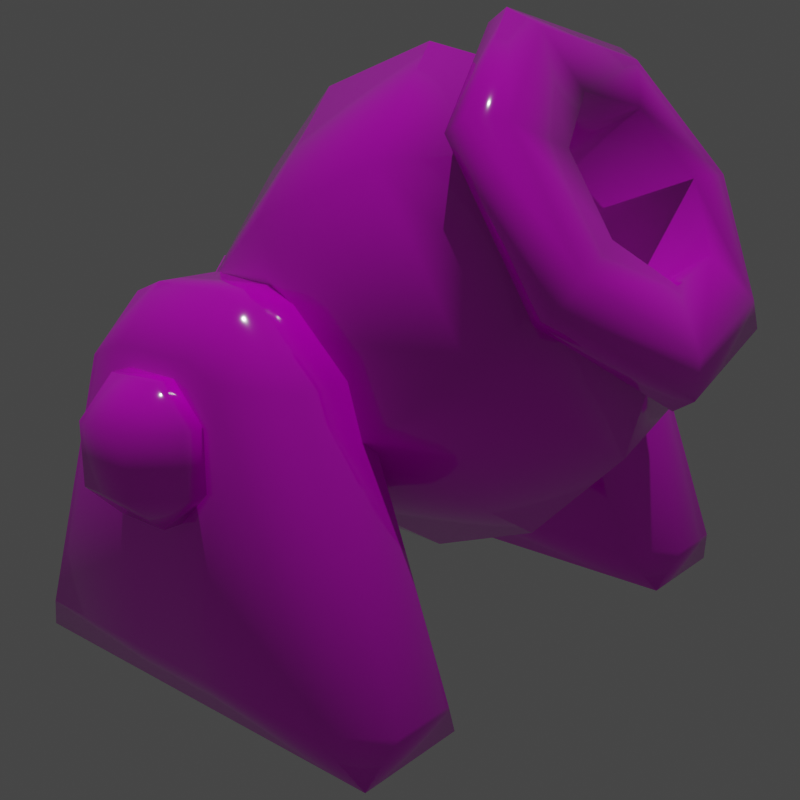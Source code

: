 # Source: Tower_1_001.blend  (saved by Blender 2.83.19; exported with 4.5.12 LTS)
import bpy
from mathutils import Matrix  # noqa: F401  (used for matrix-valued properties, if any)

bpy.ops.wm.read_factory_settings(use_empty=True)
scene = bpy.context.scene
scene.name = 'Scene'

# ---- collections
col_collection = bpy.data.collections.new('Collection'); scene.collection.children.link(col_collection)

# ---- images (referenced by path relative to the original .blend; pixels are not part of the script)
import os
ASSET_DIR = os.environ.get("B2B_ASSET_DIR", "")  # directory of the original .blend (textures are referenced by path, not embedded)
HERE = os.path.dirname(os.path.abspath(__file__))  # packed textures are extracted next to this script under _unpacked/

def load_image(name, relpath, width, height, colorspace="sRGB"):
    """Load a texture the original file referenced (path relative to the .blend, or extracted next to this script)."""
    p = next((c for c in (os.path.join(HERE, relpath), os.path.join(ASSET_DIR, relpath)) if relpath and os.path.exists(c)), "")
    if p:
        img = bpy.data.images.load(p, check_existing=True)
        img.name = name
    else:  # same state as the original file: an image datablock whose file is absent (Cycles renders it pink)
        img = bpy.data.images.new(name, width, height)
        img.source = "FILE"
        img.filepath = "//" + (relpath or name)
    img.colorspace_settings.name = colorspace
    return img
img_colortexture_png = load_image('colorTexture.png', 'colorTexture.png', 1024, 1024, 'sRGB')

# ---- materials (node trees are filled in below, after node groups)
mat_x = bpy.data.materials.new('材质')

# ---- material node trees
mat_x.use_nodes = True; mat_x.node_tree.nodes.clear()
_N = mat_x.node_tree.nodes; _L = mat_x.node_tree.links
n0 = _N.new('ShaderNodeBsdfPrincipled'); n0.name = 'Principled BSDF'; n0.location = (10, 300)
n0.distribution = 'GGX'
n0.subsurface_method = 'BURLEY'
n0.inputs[2].default_value = 0.08182
n0.inputs[3].default_value = 1.45
n0.inputs[13].default_value = 1.0
n0.inputs[27].default_value = (0.0, 0.0, 0.0, 1.0)
n0.inputs[28].default_value = 1.0
n1 = _N.new('ShaderNodeOutputMaterial'); n1.name = 'Material Output'; n1.location = (300, 300)
n2 = _N.new('ShaderNodeTexImage'); n2.name = '图像纹理'; n2.location = (-352, 102)
n2.image = img_colortexture_png
_L.new(n0.outputs[0], n1.inputs[0])
_L.new(n2.outputs[0], n0.inputs[0])
n1.is_active_output = True

# ---- world
world_world = bpy.data.worlds.new('World'); scene.world = world_world
world_world.use_nodes = True; world_world.node_tree.nodes.clear()
_N = world_world.node_tree.nodes; _L = world_world.node_tree.links
n0 = _N.new('ShaderNodeOutputWorld'); n0.name = 'World Output'; n0.location = (300, 300)
n1 = _N.new('ShaderNodeBackground'); n1.name = 'Background'; n1.location = (10, 300)
n1.inputs[0].default_value = (0.05088, 0.05088, 0.05088, 1.0)
_L.new(n1.outputs[0], n0.inputs[0])
n0.is_active_output = True
world_world.color = (0.05088, 0.05088, 0.05088)
world_world.use_sun_shadow = False
world_world.sun_shadow_jitter_overblur = 0.0

# ---- cameras
cam_x = bpy.data.cameras.new('相机')

# ---- lights
light_x = bpy.data.lights.new('日光', 'SUN')
light_x.transmission_factor = 0.0
light_x.energy = 1.0
light_x.shadow_soft_size = 0.125

# ---- meshes
me_x = bpy.data.meshes.new('柱体')
me_x.from_pydata([(-1.823, 0.7336, 1.088), (-1.181, 1.046, 1.496), (-1.521, 0.4626, 0.613), (-0.7415, 0.6512, 0.8044), (-1.447, -0.1463, 0.4957), (-0.6329, -0.2357, 0.6336), (-1.656, -0.6346, 0.8243), (-0.9372, -0.9469, 1.112), (-1.991, -0.6346, 1.351), (-1.425, -0.9469, 1.88), (-2.2, -0.1463, 1.68), (-1.73, -0.2357, 2.358), (-2.125, 0.4626, 1.563), (-1.621, 0.6512, 2.188), (-0.5659, 0.7952, 0.6836), (-1.111, 1.284, 1.541), (-0.4313, -0.3039, 0.4719), (-0.8084, -1.185, 1.065), (-1.413, -1.185, 2.016), (-1.791, -0.3039, 2.61), (-1.656, 0.7952, 2.398), (-0.3685, 0.7952, 0.8091), (-0.9135, 1.284, 1.666), (-0.2339, -0.3039, 0.5974), (-0.6111, -1.185, 1.191), (-1.216, -1.185, 2.142), (-1.593, -0.3039, 2.735), (-1.459, 0.7952, 2.523), (-0.3435, 0.7331, 0.9253), (-0.8431, 1.181, 1.711), (-0.2201, -0.2744, 0.7313), (-0.5659, -1.082, 1.275), (-1.12, -1.082, 2.147), (-1.466, -0.2744, 2.691), (-1.343, 0.7331, 2.497), (0.5671, 0.9947, 1.034), (-0.1238, 1.615, 2.12), (0.7377, -0.3984, 0.7654), (0.2596, -1.516, 1.517), (-0.5071, -1.516, 2.723), (-0.9852, -0.3984, 3.475), (-0.8146, 0.9947, 3.206), (2.092, 0.9623, 2.055), (1.424, 1.561, 3.105), (2.256, -0.3831, 1.796), (1.795, -1.462, 2.522), (1.054, -1.462, 3.687), (0.5925, -0.3831, 4.413), (0.7573, 0.9623, 4.154), (2.213, 0.7597, 2.46), (1.694, 1.226, 3.276), (2.341, -0.2871, 2.258), (1.982, -1.127, 2.823), (1.406, -1.127, 3.729), (1.047, -0.2871, 4.294), (1.175, 0.7597, 4.092), (-0.3027, -0.4461, 4.111), (-0.1139, 1.095, 3.814), (1.074, -1.682, 1.945), (0.2262, -1.682, 3.279), (1.415, 1.095, 1.41), (1.603, -0.4461, 1.114), (0.6503, 1.781, 2.612), (2.4, 0.8706, 2.399), (1.8, 1.409, 3.343), (2.548, -0.3396, 2.166), (2.133, -1.31, 2.819), (1.467, -1.31, 3.867), (1.051, -0.3396, 4.52), (1.199, 0.8706, 4.287), (2.542, 0.8706, 2.49), (1.942, 1.409, 3.434), (2.691, -0.3396, 2.257), (2.275, -1.31, 2.91), (1.609, -1.31, 3.958), (1.194, -0.3396, 4.611), (1.342, 0.8706, 4.378), (2.555, 0.7357, 2.716), (2.053, 1.186, 3.504), (2.679, -0.2757, 2.521), (2.332, -1.087, 3.067), (1.775, -1.087, 3.942), (1.428, -0.2757, 4.488), (1.552, 0.7357, 4.293), (2.352, 0.4577, 3.035), (2.053, 0.7255, 3.504), (2.425, -0.144, 2.919), (2.219, -0.6265, 3.244), (1.888, -0.6265, 3.765), (1.681, -0.144, 4.089), (1.755, 0.4577, 3.974), (0.1426, 0.4577, 1.631), (-0.1557, 0.7255, 2.1), (0.2163, -0.144, 1.515), (0.009861, -0.6265, 1.839), (-0.3213, -0.6265, 2.36), (-0.5278, -0.144, 2.685), (-0.4541, 0.4577, 2.569), (-1.714, -0.3154, 2.707), (-1.575, 0.8194, 2.488), (-0.6999, -1.225, 1.112), (-1.324, -1.225, 2.095), (-0.4495, 0.8194, 0.7186), (-0.3106, -0.3154, 0.5001), (-1.012, 1.324, 1.603), (0.5476, 1.592, 2.792), (0.6007, 1.252, 2.407), (0.9856, 1.592, 2.352), (1.754, 1.592, 0.3204), (1.382, 1.252, 0.3424), (1.655, 1.398, 0.00208), (-1.014, 1.592, 2.352), (-0.6289, 1.252, 2.407), (-0.5758, 1.592, 2.792), (-1.683, 1.398, 0.002079), (-1.41, 1.252, 0.3424), (-1.782, 1.592, 0.3204), (0.3034, 1.592, 2.887), (-0.3316, 1.592, 2.887), (-0.3544, 1.252, 2.513), (0.3262, 1.252, 2.513), (-0.3809, 1.398, 0.00208), (0.3527, 1.398, 0.00208), (0.3262, 1.252, 0.3424), (-0.3544, 1.252, 0.3424), (0.3034, 2.083, 2.887), (0.3262, 2.423, 2.513), (-0.3544, 2.423, 2.513), (-0.3316, 2.083, 2.887), (0.5476, 2.083, 2.792), (0.9856, 2.083, 2.352), (0.6007, 2.423, 2.407), (1.754, 2.083, 0.3204), (1.655, 2.278, 0.00208), (1.382, 2.423, 0.3424), (-0.3809, 2.278, 0.00208), (-0.3544, 2.423, 0.3424), (0.3262, 2.423, 0.3424), (0.3527, 2.278, 0.00208), (-1.683, 2.278, 0.002079), (-1.782, 2.083, 0.3204), (-1.41, 2.423, 0.3424), (-1.014, 2.083, 2.352), (-0.5758, 2.083, 2.792), (-0.6289, 2.423, 2.407), (0.5476, -2.05, 2.792), (0.6007, -2.391, 2.407), (0.9856, -2.05, 2.352), (1.754, -2.05, 0.3204), (1.382, -2.391, 0.3424), (1.655, -2.245, 0.00208), (-1.014, -2.05, 2.352), (-0.6289, -2.391, 2.407), (-0.5758, -2.05, 2.792), (-1.683, -2.245, 0.002079), (-1.41, -2.391, 0.3424), (-1.782, -2.05, 0.3204), (0.3034, -2.05, 2.887), (-0.3316, -2.05, 2.887), (-0.3544, -2.391, 2.513), (0.3262, -2.391, 2.513), (-0.3809, -2.245, 0.00208), (0.3527, -2.245, 0.00208), (0.3262, -2.391, 0.3424), (-0.3544, -2.391, 0.3424), (0.3034, -1.56, 2.887), (0.3262, -1.219, 2.513), (-0.3544, -1.219, 2.513), (-0.3316, -1.56, 2.887), (0.5476, -1.56, 2.792), (0.9856, -1.56, 2.352), (0.6007, -1.219, 2.407), (1.754, -1.56, 0.3204), (1.655, -1.365, 0.00208), (1.382, -1.219, 0.3424), (-0.3809, -1.365, 0.00208), (-0.3544, -1.219, 0.3424), (0.3262, -1.219, 0.3424), (0.3527, -1.365, 0.00208), (-1.683, -1.365, 0.002079), (-1.782, -1.56, 0.3204), (-1.41, -1.219, 0.3424), (-1.014, -1.56, 2.352), (-0.5758, -1.56, 2.792), (-0.6289, -1.219, 2.407), (-0.2296, -2.537, 1.419), (-0.2296, -2.802, 1.683), (-0.4942, -2.537, 1.683), (-0.2296, -2.802, 2.121), (-0.2296, -2.537, 2.385), (-0.4942, -2.537, 2.121), (0.2079, -2.537, 1.419), (0.4725, -2.537, 1.683), (0.2079, -2.802, 1.683), (0.2079, -2.537, 2.385), (0.2079, -2.802, 2.121), (0.4725, -2.537, 2.121), (-0.2296, -2.319, 1.419), (-0.4942, -2.319, 1.683), (-0.2296, -2.319, 2.385), (-0.4942, -2.319, 2.121), (0.2079, -2.319, 1.419), (0.4725, -2.319, 1.683), (0.2079, -2.319, 2.385), (0.4725, -2.319, 2.121), (-0.2296, 2.537, 1.419), (-0.2296, 2.802, 1.683), (-0.4942, 2.537, 1.683), (-0.2296, 2.802, 2.121), (-0.2296, 2.537, 2.385), (-0.4942, 2.537, 2.121), (0.2079, 2.537, 1.419), (0.4725, 2.537, 1.683), (0.2079, 2.802, 1.683), (0.2079, 2.537, 2.385), (0.2079, 2.802, 2.121), (0.4725, 2.537, 2.121), (-0.2296, 2.319, 1.419), (-0.4942, 2.319, 1.683), (-0.2296, 2.319, 2.385), (-0.4942, 2.319, 2.121), (0.2079, 2.319, 1.419), (0.4725, 2.319, 1.683), (0.2079, 2.319, 2.385), (0.4725, 2.319, 2.121)], [], [(0, 1, 3, 2), (2, 3, 5, 4), (4, 5, 7, 6), (6, 7, 9, 8), (8, 9, 11, 10), (9, 7, 17, 18), (10, 11, 13, 12), (12, 13, 1, 0), (0, 2, 4, 6, 8, 10, 12), (99, 98, 26, 27), (1, 13, 20, 15), (5, 3, 14, 16), (11, 9, 18, 19), (3, 1, 15, 14), (7, 5, 16, 17), (13, 11, 19, 20), (24, 23, 30, 31), (101, 100, 24, 25), (103, 102, 21, 23), (104, 99, 27, 22), (98, 101, 25, 26), (100, 103, 23, 24), (102, 104, 22, 21), (29, 34, 41, 36), (21, 22, 29, 28), (27, 26, 33, 34), (25, 24, 31, 32), (23, 21, 28, 30), (22, 27, 34, 29), (26, 25, 32, 33), (57, 56, 47, 48), (33, 32, 39, 40), (31, 30, 37, 38), (28, 29, 36, 35), (34, 33, 40, 41), (32, 31, 38, 39), (30, 28, 35, 37), (47, 46, 53, 54), (59, 58, 45, 46), (61, 60, 42, 44), (62, 57, 48, 43), (56, 59, 46, 47), (58, 61, 44, 45), (60, 62, 43, 42), (51, 49, 63, 65), (45, 44, 51, 52), (42, 43, 50, 49), (48, 47, 54, 55), (46, 45, 52, 53), (44, 42, 49, 51), (43, 48, 55, 50), (35, 36, 62, 60), (38, 37, 61, 58), (40, 39, 59, 56), (36, 41, 57, 62), (37, 35, 60, 61), (39, 38, 58, 59), (41, 40, 56, 57), (64, 69, 76, 71), (50, 55, 69, 64), (54, 53, 67, 68), (52, 51, 65, 66), (49, 50, 64, 63), (55, 54, 68, 69), (53, 52, 66, 67), (74, 73, 80, 81), (68, 67, 74, 75), (66, 65, 72, 73), (63, 64, 71, 70), (69, 68, 75, 76), (67, 66, 73, 74), (65, 63, 70, 72), (77, 78, 85, 84), (72, 70, 77, 79), (71, 76, 83, 78), (75, 74, 81, 82), (73, 72, 79, 80), (70, 71, 78, 77), (76, 75, 82, 83), (85, 90, 97, 92), (83, 82, 89, 90), (81, 80, 87, 88), (79, 77, 84, 86), (78, 83, 90, 85), (82, 81, 88, 89), (80, 79, 86, 87), (91, 92, 97, 96, 95, 94, 93), (89, 88, 95, 96), (87, 86, 93, 94), (84, 85, 92, 91), (90, 89, 96, 97), (88, 87, 94, 95), (86, 84, 91, 93), (14, 15, 104, 102), (17, 16, 103, 100), (19, 18, 101, 98), (15, 20, 99, 104), (16, 14, 102, 103), (18, 17, 100, 101), (20, 19, 98, 99), (113, 118, 128, 143), (107, 108, 132, 130), (127, 136, 141, 144), (121, 114, 139, 135), (131, 134, 137, 126), (106, 120, 123, 109), (116, 111, 142, 140), (119, 112, 115, 124), (110, 122, 138, 133), (105, 106, 107), (108, 109, 110), (111, 112, 113), (114, 115, 116), (117, 118, 119, 120), (121, 122, 123, 124), (125, 126, 127, 128), (129, 130, 131), (132, 133, 134), (135, 136, 137, 138), (139, 140, 141), (142, 143, 144), (120, 106, 105, 117), (106, 109, 108, 107), (124, 115, 114, 121), (115, 112, 111, 116), (112, 119, 118, 113), (109, 123, 122, 110), (123, 120, 119, 124), (125, 129, 131, 126), (130, 132, 134, 131), (135, 139, 141, 136), (140, 142, 144, 141), (143, 128, 127, 144), (133, 138, 137, 134), (136, 127, 126, 137), (117, 125, 128, 118), (142, 111, 113, 143), (116, 140, 139, 114), (138, 122, 121, 135), (107, 130, 129, 105), (132, 108, 110, 133), (117, 105, 129, 125), (153, 158, 168, 183), (147, 148, 172, 170), (167, 176, 181, 184), (161, 154, 179, 175), (171, 174, 177, 166), (146, 160, 163, 149), (156, 151, 182, 180), (159, 152, 155, 164), (150, 162, 178, 173), (145, 146, 147), (148, 149, 150), (151, 152, 153), (154, 155, 156), (157, 158, 159, 160), (161, 162, 163, 164), (165, 166, 167, 168), (169, 170, 171), (172, 173, 174), (175, 176, 177, 178), (179, 180, 181), (182, 183, 184), (160, 146, 145, 157), (146, 149, 148, 147), (164, 155, 154, 161), (155, 152, 151, 156), (152, 159, 158, 153), (149, 163, 162, 150), (163, 160, 159, 164), (165, 169, 171, 166), (170, 172, 174, 171), (175, 179, 181, 176), (180, 182, 184, 181), (183, 168, 167, 184), (173, 178, 177, 174), (176, 167, 166, 177), (157, 165, 168, 158), (182, 151, 153, 183), (156, 180, 179, 154), (178, 162, 161, 175), (147, 170, 169, 145), (172, 148, 150, 173), (157, 145, 169, 165), (193, 195, 188, 186), (202, 204, 196, 192), (203, 199, 189, 194), (185, 186, 187), (188, 189, 190), (191, 192, 193), (194, 195, 196), (197, 185, 187, 198), (186, 188, 190, 187), (203, 194, 196, 204), (195, 193, 192, 196), (185, 191, 193, 186), (194, 189, 188, 195), (197, 201, 191, 185), (191, 201, 202, 192), (189, 199, 200, 190), (187, 190, 200, 198), (201, 197, 198, 200, 199, 203, 204, 202), (213, 206, 208, 215), (222, 212, 216, 224), (223, 214, 209, 219), (205, 207, 206), (208, 210, 209), (211, 213, 212), (214, 216, 215), (217, 218, 207, 205), (206, 207, 210, 208), (223, 224, 216, 214), (215, 216, 212, 213), (205, 206, 213, 211), (214, 215, 208, 209), (217, 205, 211, 221), (211, 212, 222, 221), (209, 210, 220, 219), (207, 218, 220, 210), (221, 222, 224, 223, 219, 220, 218, 217)])
me_x.polygons.foreach_set('use_smooth', [True] * 220)
_uv = me_x.uv_layers.new(name='UV 贴图')
_uv.uv.foreach_set('vector', [0.4764, 0.9379, 0.4725, 0.9374, 0.4726, 0.9345, 0.4765, 0.9359, 0.4728, 0.9769, 0.4766, 0.9762, 0.4766, 0.9807, 0.4728, 0.98, 0.4762, 0.9748, 0.4723, 0.9761, 0.4722, 0.9722, 0.4761, 0.9721, 0.4761, 0.9721, 0.4722, 0.9722, 0.4723, 0.9679, 0.4762, 0.9692, 0.4722, 0.9748, 0.4683, 0.9762, 0.4682, 0.9721, 0.4721, 0.972, 0.467, 0.9551, 0.4635, 0.9523, 0.4638, 0.9511, 0.4682, 0.9546, 0.4721, 0.972, 0.4682, 0.9721, 0.4683, 0.9679, 0.4722, 0.9692, 0.4765, 0.9411, 0.4726, 0.942, 0.4725, 0.9374, 0.4764, 0.9379, 0.4331, 0.9723, 0.4301, 0.9716, 0.4287, 0.9688, 0.4301, 0.966, 0.4331, 0.9653, 0.4355, 0.9673, 0.4355, 0.9704, 0.4279, 0.95, 0.4277, 0.9553, 0.4272, 0.9553, 0.4274, 0.9502, 0.459, 0.9616, 0.4635, 0.9626, 0.4638, 0.9638, 0.4583, 0.9625, 0.459, 0.9534, 0.4571, 0.9575, 0.4559, 0.9574, 0.4583, 0.9523, 0.467, 0.9597, 0.467, 0.9551, 0.4682, 0.9546, 0.4682, 0.9602, 0.4571, 0.9575, 0.459, 0.9616, 0.4583, 0.9625, 0.4559, 0.9574, 0.4635, 0.9523, 0.459, 0.9534, 0.4583, 0.9523, 0.4638, 0.9511, 0.4635, 0.9626, 0.467, 0.9597, 0.4682, 0.9602, 0.4638, 0.9638, 0.4681, 0.9269, 0.4637, 0.9305, 0.4635, 0.9299, 0.4675, 0.9267, 0.4538, 0.9651, 0.4536, 0.9705, 0.4531, 0.9705, 0.4532, 0.9652, 0.4413, 0.9653, 0.4413, 0.9711, 0.4407, 0.971, 0.4407, 0.9654, 0.4549, 0.9688, 0.4551, 0.9747, 0.4546, 0.9746, 0.4544, 0.9689, 0.4277, 0.9553, 0.4279, 0.9606, 0.4274, 0.9604, 0.4272, 0.9553, 0.4536, 0.9705, 0.4538, 0.9755, 0.4532, 0.9754, 0.4531, 0.9705, 0.4551, 0.9651, 0.4549, 0.9688, 0.4544, 0.9689, 0.4546, 0.9653, 0.4495, 0.9327, 0.4443, 0.9329, 0.4433, 0.9286, 0.4504, 0.9284, 0.4582, 0.9292, 0.4557, 0.9241, 0.4562, 0.9241, 0.4585, 0.9288, 0.4582, 0.919, 0.4637, 0.9178, 0.4635, 0.9183, 0.4585, 0.9194, 0.4681, 0.9213, 0.4681, 0.9269, 0.4675, 0.9267, 0.4675, 0.9215, 0.4637, 0.9305, 0.4582, 0.9292, 0.4585, 0.9288, 0.4635, 0.9299, 0.4557, 0.9241, 0.4582, 0.919, 0.4585, 0.9194, 0.4562, 0.9241, 0.4637, 0.9178, 0.4681, 0.9213, 0.4675, 0.9215, 0.4635, 0.9183, 0.4183, 0.95, 0.4181, 0.9572, 0.4136, 0.9571, 0.4138, 0.9509, 0.427, 0.957, 0.4272, 0.9616, 0.423, 0.9636, 0.4227, 0.9572, 0.4421, 0.9581, 0.4423, 0.9625, 0.438, 0.9646, 0.4379, 0.9585, 0.4528, 0.9329, 0.4495, 0.9327, 0.4504, 0.9284, 0.455, 0.9286, 0.4272, 0.9523, 0.427, 0.957, 0.4227, 0.9572, 0.423, 0.9507, 0.4423, 0.9532, 0.4421, 0.9581, 0.4379, 0.9585, 0.438, 0.9517, 0.4623, 0.9772, 0.4572, 0.9772, 0.4562, 0.973, 0.4634, 0.973, 0.4233, 0.9333, 0.4166, 0.9318, 0.4179, 0.9304, 0.4231, 0.9316, 0.4334, 0.9511, 0.4332, 0.9585, 0.4287, 0.9584, 0.4289, 0.9519, 0.4638, 0.9683, 0.4559, 0.9683, 0.4564, 0.9638, 0.4633, 0.9638, 0.4506, 0.9237, 0.4427, 0.924, 0.4431, 0.9195, 0.45, 0.9192, 0.4181, 0.9572, 0.4183, 0.9643, 0.4138, 0.9634, 0.4136, 0.9571, 0.4332, 0.9585, 0.4334, 0.9653, 0.4289, 0.9643, 0.4287, 0.9584, 0.4557, 0.924, 0.4506, 0.9237, 0.45, 0.9192, 0.4545, 0.9195, 0.4562, 0.9366, 0.4539, 0.9415, 0.453, 0.9415, 0.4557, 0.9359, 0.4136, 0.9256, 0.4166, 0.9193, 0.4179, 0.9207, 0.4155, 0.9255, 0.4233, 0.9178, 0.4287, 0.9221, 0.4273, 0.9228, 0.4231, 0.9195, 0.4287, 0.929, 0.4233, 0.9333, 0.4231, 0.9316, 0.4273, 0.9282, 0.4166, 0.9318, 0.4136, 0.9256, 0.4155, 0.9255, 0.4179, 0.9304, 0.4166, 0.9193, 0.4233, 0.9178, 0.4231, 0.9195, 0.4179, 0.9207, 0.45, 0.9192, 0.4431, 0.9195, 0.4439, 0.918, 0.4493, 0.9178, 0.455, 0.9286, 0.4504, 0.9284, 0.4506, 0.9237, 0.4557, 0.924, 0.4379, 0.9585, 0.438, 0.9646, 0.4334, 0.9653, 0.4332, 0.9585, 0.4227, 0.9572, 0.423, 0.9636, 0.4183, 0.9643, 0.4181, 0.9572, 0.4504, 0.9284, 0.4433, 0.9286, 0.4427, 0.924, 0.4506, 0.9237, 0.4634, 0.973, 0.4562, 0.973, 0.4559, 0.9683, 0.4638, 0.9683, 0.438, 0.9517, 0.4379, 0.9585, 0.4332, 0.9585, 0.4334, 0.9511, 0.423, 0.9507, 0.4227, 0.9572, 0.4181, 0.9572, 0.4183, 0.95, 0.4405, 0.9693, 0.4407, 0.9756, 0.4398, 0.9756, 0.4396, 0.9694, 0.4562, 0.9463, 0.4614, 0.9475, 0.4617, 0.9484, 0.4557, 0.9471, 0.4656, 0.9441, 0.4656, 0.9387, 0.4665, 0.9383, 0.4665, 0.9445, 0.4614, 0.9354, 0.4562, 0.9366, 0.4557, 0.9359, 0.4617, 0.9345, 0.4539, 0.9415, 0.4562, 0.9463, 0.4557, 0.9471, 0.453, 0.9415, 0.4614, 0.9475, 0.4656, 0.9441, 0.4665, 0.9445, 0.4617, 0.9484, 0.4656, 0.9387, 0.4614, 0.9354, 0.4617, 0.9345, 0.4665, 0.9383, 0.4559, 0.9612, 0.451, 0.9651, 0.4507, 0.9638, 0.4548, 0.9606, 0.4284, 0.939, 0.4286, 0.9446, 0.4278, 0.9446, 0.4276, 0.939, 0.4395, 0.9712, 0.4396, 0.9765, 0.4388, 0.9765, 0.4386, 0.9712, 0.4407, 0.9653, 0.4405, 0.9693, 0.4396, 0.9694, 0.4398, 0.9653, 0.4286, 0.9333, 0.4284, 0.939, 0.4276, 0.939, 0.4278, 0.9333, 0.4396, 0.9653, 0.4395, 0.9712, 0.4386, 0.9712, 0.4388, 0.9653, 0.474, 0.924, 0.474, 0.9178, 0.4748, 0.9178, 0.4748, 0.924, 0.4434, 0.958, 0.4457, 0.9533, 0.4471, 0.9551, 0.4457, 0.9579, 0.445, 0.9637, 0.4423, 0.9581, 0.4434, 0.958, 0.4457, 0.9627, 0.445, 0.9525, 0.451, 0.9511, 0.4507, 0.9521, 0.4457, 0.9533, 0.4559, 0.9549, 0.4559, 0.9612, 0.4548, 0.9606, 0.4548, 0.9554, 0.451, 0.9651, 0.445, 0.9637, 0.4457, 0.9627, 0.4507, 0.9638, 0.4423, 0.9581, 0.445, 0.9525, 0.4457, 0.9533, 0.4434, 0.958, 0.451, 0.9511, 0.4559, 0.9549, 0.4548, 0.9554, 0.4507, 0.9521, 0.4509, 0.9782, 0.4478, 0.9782, 0.4478, 0.9651, 0.4509, 0.9651, 0.4507, 0.9521, 0.4548, 0.9554, 0.4525, 0.9563, 0.4501, 0.9544, 0.4548, 0.9606, 0.4507, 0.9638, 0.4501, 0.9614, 0.4525, 0.9594, 0.4457, 0.9627, 0.4434, 0.958, 0.4457, 0.9579, 0.4471, 0.9607, 0.4457, 0.9533, 0.4507, 0.9521, 0.4501, 0.9544, 0.4471, 0.9551, 0.4548, 0.9554, 0.4548, 0.9606, 0.4525, 0.9594, 0.4525, 0.9563, 0.4507, 0.9638, 0.4457, 0.9627, 0.4471, 0.9607, 0.4501, 0.9614, 0.4355, 0.9743, 0.4355, 0.9774, 0.4331, 0.9793, 0.43, 0.9786, 0.4287, 0.9758, 0.43, 0.973, 0.4331, 0.9723, 0.4451, 0.9651, 0.4478, 0.9651, 0.4478, 0.9782, 0.4451, 0.9782, 0.4214, 0.9774, 0.4187, 0.9775, 0.4187, 0.9644, 0.4214, 0.9643, 0.4531, 0.9783, 0.4509, 0.9782, 0.4509, 0.9651, 0.4531, 0.9652, 0.4423, 0.9651, 0.4451, 0.9651, 0.4451, 0.9782, 0.4423, 0.9782, 0.4243, 0.9775, 0.4214, 0.9774, 0.4214, 0.9643, 0.4243, 0.9644, 0.4355, 0.9653, 0.4386, 0.9653, 0.4386, 0.9784, 0.4355, 0.9784, 0.4557, 0.9652, 0.4555, 0.9689, 0.4549, 0.9688, 0.4551, 0.9651, 0.4542, 0.9705, 0.4544, 0.9754, 0.4538, 0.9755, 0.4536, 0.9705, 0.4283, 0.9553, 0.4285, 0.9604, 0.4279, 0.9606, 0.4277, 0.9553, 0.4555, 0.9689, 0.4557, 0.9746, 0.4551, 0.9747, 0.4549, 0.9688, 0.4418, 0.9654, 0.4418, 0.971, 0.4413, 0.9711, 0.4413, 0.9653, 0.4544, 0.9652, 0.4542, 0.9705, 0.4536, 0.9705, 0.4538, 0.9651, 0.4285, 0.9502, 0.4283, 0.9553, 0.4277, 0.9553, 0.4279, 0.95, 0.7687, 0.9618, 0.7687, 0.9624, 0.7675, 0.9625, 0.7675, 0.9618, 0.7687, 0.9488, 0.7687, 0.9543, 0.7674, 0.9543, 0.7674, 0.9488, 0.7486, 0.9426, 0.7538, 0.943, 0.7538, 0.9456, 0.7488, 0.9432, 0.7451, 0.965, 0.7451, 0.9622, 0.7473, 0.9619, 0.7473, 0.9648, 0.7488, 0.9402, 0.7538, 0.9388, 0.7538, 0.9414, 0.7486, 0.9409, 0.7538, 0.9527, 0.7535, 0.9521, 0.7588, 0.9518, 0.7588, 0.9545, 0.769, 0.9555, 0.7686, 0.9602, 0.7674, 0.9603, 0.7678, 0.9556, 0.7535, 0.9503, 0.7538, 0.9496, 0.7588, 0.9474, 0.7588, 0.9501, 0.7451, 0.9695, 0.7451, 0.9666, 0.7473, 0.9664, 0.7473, 0.9693, 0.7687, 0.9473, 0.7696, 0.9482, 0.7687, 0.9488, 0.7687, 0.9543, 0.7696, 0.9538, 0.7692, 0.9549, 0.7686, 0.9602, 0.7696, 0.961, 0.7687, 0.9618, 0.7696, 0.9552, 0.77, 0.9563, 0.769, 0.9555, 0.769, 0.9637, 0.7687, 0.9624, 0.7697, 0.9617, 0.77, 0.9631, 0.7597, 0.9501, 0.7597, 0.9519, 0.7588, 0.9518, 0.7588, 0.9501, 0.7474, 0.9411, 0.7486, 0.9409, 0.7486, 0.9426, 0.7474, 0.9426, 0.7674, 0.9473, 0.7674, 0.9488, 0.7666, 0.9482, 0.7674, 0.9543, 0.767, 0.9548, 0.7666, 0.9537, 0.7545, 0.9433, 0.7538, 0.943, 0.7538, 0.9414, 0.7545, 0.9415, 0.7545, 0.9465, 0.7536, 0.9468, 0.7538, 0.9456, 0.7487, 0.9444, 0.7476, 0.9433, 0.7488, 0.9432, 0.7696, 0.9476, 0.7696, 0.9482, 0.7687, 0.9473, 0.7687, 0.9468, 0.7696, 0.9482, 0.7696, 0.9538, 0.7687, 0.9543, 0.7687, 0.9488, 0.7588, 0.9501, 0.7588, 0.9474, 0.7597, 0.9468, 0.7597, 0.9501, 0.77, 0.9563, 0.7696, 0.961, 0.7686, 0.9602, 0.769, 0.9555, 0.7696, 0.961, 0.7697, 0.9617, 0.7687, 0.9624, 0.7687, 0.9618, 0.7588, 0.9545, 0.7588, 0.9518, 0.7597, 0.9519, 0.7597, 0.9552, 0.7588, 0.9518, 0.7535, 0.9521, 0.7535, 0.9503, 0.7588, 0.9501, 0.7474, 0.9411, 0.7476, 0.9405, 0.7488, 0.9402, 0.7486, 0.9409, 0.7674, 0.9488, 0.7674, 0.9543, 0.7666, 0.9537, 0.7666, 0.9482, 0.7545, 0.9433, 0.7545, 0.9465, 0.7538, 0.9456, 0.7538, 0.943, 0.7536, 0.9468, 0.7487, 0.9444, 0.7488, 0.9432, 0.7538, 0.9456, 0.7476, 0.9433, 0.7474, 0.9426, 0.7486, 0.9426, 0.7488, 0.9432, 0.7545, 0.9383, 0.7545, 0.9415, 0.7538, 0.9414, 0.7538, 0.9388, 0.7538, 0.943, 0.7486, 0.9426, 0.7486, 0.9409, 0.7538, 0.9414, 0.769, 0.9637, 0.7678, 0.9638, 0.7675, 0.9625, 0.7687, 0.9624, 0.7674, 0.9603, 0.7686, 0.9602, 0.7687, 0.9618, 0.7675, 0.9618, 0.7708, 0.9595, 0.7708, 0.9607, 0.77, 0.9612, 0.77, 0.959, 0.7473, 0.9664, 0.7451, 0.9666, 0.7451, 0.965, 0.7473, 0.9648, 0.7687, 0.9488, 0.7674, 0.9488, 0.7674, 0.9473, 0.7687, 0.9473, 0.747, 0.97, 0.7458, 0.9701, 0.7451, 0.9695, 0.7473, 0.9693, 0.7687, 0.9468, 0.7687, 0.9473, 0.7674, 0.9473, 0.7675, 0.9468, 0.741, 0.9685, 0.7411, 0.9691, 0.7398, 0.9692, 0.7398, 0.9686, 0.7694, 0.9404, 0.7695, 0.9458, 0.7682, 0.9458, 0.7682, 0.9404, 0.7409, 0.9505, 0.7461, 0.9509, 0.7461, 0.9535, 0.7412, 0.9511, 0.7674, 0.9667, 0.7674, 0.9696, 0.7652, 0.9698, 0.7652, 0.9669, 0.7412, 0.9481, 0.7461, 0.9467, 0.7461, 0.9493, 0.7409, 0.9488, 0.7476, 0.9527, 0.7474, 0.9521, 0.7526, 0.9518, 0.7526, 0.9545, 0.7413, 0.9622, 0.7409, 0.9669, 0.7397, 0.967, 0.7401, 0.9623, 0.7474, 0.9503, 0.7476, 0.9496, 0.7526, 0.9474, 0.7526, 0.9501, 0.7674, 0.9622, 0.7674, 0.9651, 0.7652, 0.9653, 0.7652, 0.9624, 0.7695, 0.9388, 0.7703, 0.9397, 0.7694, 0.9404, 0.7695, 0.9458, 0.7704, 0.9453, 0.77, 0.9464, 0.7409, 0.9669, 0.7419, 0.9677, 0.741, 0.9685, 0.7419, 0.9619, 0.7423, 0.963, 0.7413, 0.9622, 0.7413, 0.9704, 0.7411, 0.9691, 0.742, 0.9685, 0.7423, 0.9698, 0.7535, 0.9501, 0.7535, 0.9519, 0.7526, 0.9518, 0.7526, 0.9501, 0.7397, 0.949, 0.7409, 0.9488, 0.7409, 0.9505, 0.7397, 0.9505, 0.7682, 0.9388, 0.7682, 0.9404, 0.7674, 0.9397, 0.7682, 0.9458, 0.7677, 0.9464, 0.7674, 0.9453, 0.7468, 0.9512, 0.7461, 0.9509, 0.7461, 0.9493, 0.7468, 0.9494, 0.7468, 0.9544, 0.7459, 0.9547, 0.7461, 0.9535, 0.741, 0.9523, 0.74, 0.9512, 0.7412, 0.9511, 0.7704, 0.9392, 0.7703, 0.9397, 0.7695, 0.9388, 0.7695, 0.9383, 0.7703, 0.9397, 0.7704, 0.9453, 0.7695, 0.9458, 0.7694, 0.9404, 0.7526, 0.9501, 0.7526, 0.9474, 0.7535, 0.9468, 0.7535, 0.9501, 0.7423, 0.963, 0.7419, 0.9677, 0.7409, 0.9669, 0.7413, 0.9622, 0.7419, 0.9677, 0.742, 0.9685, 0.7411, 0.9691, 0.741, 0.9685, 0.7526, 0.9545, 0.7526, 0.9518, 0.7535, 0.9519, 0.7535, 0.9552, 0.7526, 0.9518, 0.7474, 0.9521, 0.7474, 0.9503, 0.7526, 0.9501, 0.7397, 0.949, 0.74, 0.9484, 0.7412, 0.9481, 0.7409, 0.9488, 0.7682, 0.9404, 0.7682, 0.9458, 0.7674, 0.9453, 0.7674, 0.9397, 0.7468, 0.9512, 0.7468, 0.9544, 0.7461, 0.9535, 0.7461, 0.9509, 0.7459, 0.9547, 0.741, 0.9523, 0.7412, 0.9511, 0.7461, 0.9535, 0.74, 0.9512, 0.7397, 0.9505, 0.7409, 0.9505, 0.7412, 0.9511, 0.7468, 0.9462, 0.7468, 0.9494, 0.7461, 0.9493, 0.7461, 0.9467, 0.7461, 0.9509, 0.7409, 0.9505, 0.7409, 0.9488, 0.7461, 0.9493, 0.7413, 0.9704, 0.7401, 0.9705, 0.7398, 0.9692, 0.7411, 0.9691, 0.7397, 0.967, 0.7409, 0.9669, 0.741, 0.9685, 0.7398, 0.9686, 0.77, 0.963, 0.77, 0.9617, 0.7708, 0.9612, 0.7708, 0.9635, 0.7652, 0.9653, 0.7674, 0.9651, 0.7674, 0.9667, 0.7652, 0.9669, 0.7694, 0.9404, 0.7682, 0.9404, 0.7682, 0.9388, 0.7695, 0.9388, 0.7655, 0.9618, 0.7667, 0.9616, 0.7674, 0.9622, 0.7652, 0.9624, 0.7695, 0.9383, 0.7695, 0.9388, 0.7682, 0.9388, 0.7682, 0.9383, 0.6648, 0.8341, 0.6647, 0.8324, 0.6665, 0.8324, 0.6666, 0.8341, 0.6759, 0.8456, 0.676, 0.8471, 0.6751, 0.8471, 0.6751, 0.8456, 0.6687, 0.8326, 0.6687, 0.834, 0.6679, 0.8339, 0.6679, 0.8324, 0.6757, 0.8551, 0.6747, 0.8541, 0.6757, 0.8536, 0.6666, 0.8343, 0.6679, 0.8339, 0.6676, 0.8353, 0.6647, 0.8355, 0.6636, 0.8345, 0.6648, 0.8341, 0.6751, 0.8486, 0.674, 0.8477, 0.6751, 0.8471, 0.6766, 0.8551, 0.6757, 0.8551, 0.6757, 0.8536, 0.6766, 0.8536, 0.6747, 0.8541, 0.6747, 0.8525, 0.6757, 0.852, 0.6757, 0.8536, 0.676, 0.8486, 0.6751, 0.8486, 0.6751, 0.8471, 0.676, 0.8471, 0.6647, 0.8324, 0.6648, 0.8341, 0.6636, 0.8345, 0.6635, 0.8328, 0.6665, 0.8355, 0.6647, 0.8355, 0.6648, 0.8341, 0.6666, 0.8341, 0.6679, 0.8324, 0.6679, 0.8339, 0.6666, 0.8343, 0.6666, 0.8329, 0.6385, 0.8567, 0.6384, 0.8582, 0.6375, 0.8582, 0.6376, 0.8567, 0.6375, 0.8582, 0.6384, 0.8582, 0.6385, 0.8597, 0.6376, 0.8597, 0.6679, 0.8339, 0.6687, 0.834, 0.6684, 0.8355, 0.6676, 0.8353, 0.6757, 0.8536, 0.6757, 0.852, 0.6766, 0.852, 0.6766, 0.8536, 0.6706, 0.8719, 0.6706, 0.8702, 0.6716, 0.8692, 0.6733, 0.8694, 0.6743, 0.8705, 0.6743, 0.8722, 0.6733, 0.8732, 0.6716, 0.873, 0.6606, 0.8355, 0.6623, 0.8355, 0.6623, 0.8338, 0.6605, 0.8338, 0.6766, 0.849, 0.6757, 0.849, 0.6757, 0.8506, 0.6766, 0.8506, 0.6697, 0.8324, 0.6688, 0.8325, 0.6687, 0.834, 0.6696, 0.834, 0.6484, 0.8688, 0.6484, 0.8702, 0.6495, 0.8697, 0.6623, 0.8338, 0.6635, 0.8335, 0.6624, 0.8324, 0.6597, 0.8702, 0.6584, 0.8706, 0.6594, 0.8716, 0.6757, 0.852, 0.6757, 0.8506, 0.6747, 0.8511, 0.6476, 0.8688, 0.6475, 0.8702, 0.6484, 0.8702, 0.6484, 0.8688, 0.6623, 0.8355, 0.6635, 0.8351, 0.6635, 0.8335, 0.6623, 0.8338, 0.6766, 0.852, 0.6766, 0.8506, 0.6757, 0.8506, 0.6757, 0.852, 0.6747, 0.8511, 0.6757, 0.8506, 0.6757, 0.849, 0.6747, 0.8495, 0.6597, 0.8687, 0.6584, 0.8692, 0.6584, 0.8706, 0.6597, 0.8702, 0.6606, 0.8324, 0.6605, 0.8338, 0.6623, 0.8338, 0.6624, 0.8324, 0.6605, 0.8689, 0.6597, 0.8687, 0.6597, 0.8702, 0.6605, 0.8703, 0.6597, 0.8702, 0.6594, 0.8716, 0.6602, 0.8718, 0.6605, 0.8703, 0.6687, 0.834, 0.6688, 0.8355, 0.6697, 0.8354, 0.6696, 0.834, 0.6484, 0.8702, 0.6475, 0.8702, 0.6476, 0.8718, 0.6485, 0.8718, 0.6777, 0.843, 0.6767, 0.8419, 0.675, 0.8417, 0.674, 0.8426, 0.674, 0.8443, 0.675, 0.8455, 0.6767, 0.8456, 0.6777, 0.8447])
me_x.materials.append(mat_x)
me_x.use_remesh_fix_poles = True
me_x.use_remesh_preserve_attributes = False
me_x.use_mirror_vertex_groups = False
me_x.update()
arm_x = bpy.data.armatures.new('骨架')  # bones are not reproduced
arm_root = bpy.data.armatures.new('Root')  # bones are not reproduced

# ---- objects
ob_x = bpy.data.objects.new('柱体', me_x)
ob_x_1 = bpy.data.objects.new('骨架', arm_x)
ob_001 = bpy.data.objects.new('骨架.001', arm_root)
ob_x_2 = bpy.data.objects.new('相机', cam_x)
ob_x_3 = bpy.data.objects.new('日光', light_x)

# ---- transforms, parenting, visibility, modifiers, constraints
ob_x.parent = ob_001
ob_x.location = (0.0, 0.0, 0.0)
ob_x.lineart.crease_threshold = 0.0
_vg = ob_x.vertex_groups.new(name='Root')
_vg = ob_x.vertex_groups.new(name='Middle')
_vg = ob_x.vertex_groups.new(name='Down')
_vg.add([105, 106, 107, 108, 109, 110, 111, 112, 113, 114, 115, 116, 117, 118, 119, 120, 121, 122, 123, 124, 125, 126, 127, 128, 129, 130, 131, 132, 133, 134, 135, 136, 137, 138, 139, 140, 141, 142, 143, 144, 145, 146, 147, 148, 149, 150, 151, 152, 153, 154, 155, 156, 157, 158, 159, 160, 161, 162, 163, 164, 165, 166, 167, 168, 169, 170, 171, 172, 173, 174, 175, 176, 177, 178, 179, 180, 181, 182, 183, 184, 185, 186, 187, 188, 189, 190, 191, 192, 193, 194, 195, 196, 197, 198, 199, 200, 201, 202, 203, 204, 205, 206, 207, 208, 209, 210, 211, 212, 213, 214, 215, 216, 217, 218, 219, 220, 221, 222, 223, 224], 1.0, 'REPLACE')
_vg = ob_x.vertex_groups.new(name='Up')
_vg.add([0, 1, 2, 3, 4, 5, 6, 7, 8, 9, 10, 11, 12, 13, 14, 15, 16, 17, 18, 19, 20, 21, 22, 23, 24, 25, 26, 27, 28, 29, 30, 31, 32, 33, 34, 35, 36, 37, 38, 39, 40, 41, 42, 43, 44, 45, 46, 47, 48, 49, 50, 51, 52, 53, 54, 55, 56, 57, 58, 59, 60, 61, 62, 63, 64, 65, 66, 67, 68, 69, 70, 71, 72, 73, 74, 75, 76, 77, 78, 79, 80, 81, 82, 83, 84, 85, 86, 87, 88, 89, 90, 91, 92, 93, 94, 95, 96, 97, 98, 99, 100, 101, 102, 103, 104], 1.0, 'REPLACE')
_m = ob_x.modifiers.new('骨架', 'ARMATURE')
_m.object = ob_x_1
_m = ob_x.modifiers.new('骨架.001', 'ARMATURE')
_m.object = ob_001
ob_x_1.location = (0.0, 0.0, 14.07)
ob_x_1.show_in_front = True
ob_x_1.lineart.crease_threshold = 0.0
ob_001.location = (0.0, 0.0, 0.0)
ob_001.show_in_front = True
ob_001.lineart.crease_threshold = 0.0
ob_x_2.location = (5.609, -6.502, 4.2)
ob_x_2.rotation_euler = (1.285, -5.785e-07, 0.7121)
ob_x_2.lineart.crease_threshold = 0.0
ob_x_3.location = (0.0, 0.0, 14.07)
ob_x_3.lineart.crease_threshold = 0.0

# ---- collection membership
col_collection.objects.link(ob_x)
col_collection.objects.link(ob_x_1)
col_collection.objects.link(ob_001)
col_collection.objects.link(ob_x_2)
col_collection.objects.link(ob_x_3)

# ---- scene / render settings (as saved in the file)
scene.camera = ob_x_2
scene.frame_start = 1; scene.frame_end = 30; scene.frame_set(1)
scene.render.engine = 'CYCLES'
scene.render.resolution_x = 100
scene.render.resolution_y = 100
scene.render.film_transparent = True
scene.cycles.use_denoising = False
scene.cycles.samples = 128
scene.cycles.sampling_pattern = 'TABULATED_SOBOL'
scene.cycles.use_adaptive_sampling = False
scene.cycles.use_light_tree = False
scene.view_settings.view_transform = 'Filmic'
bpy.context.view_layer.update()
